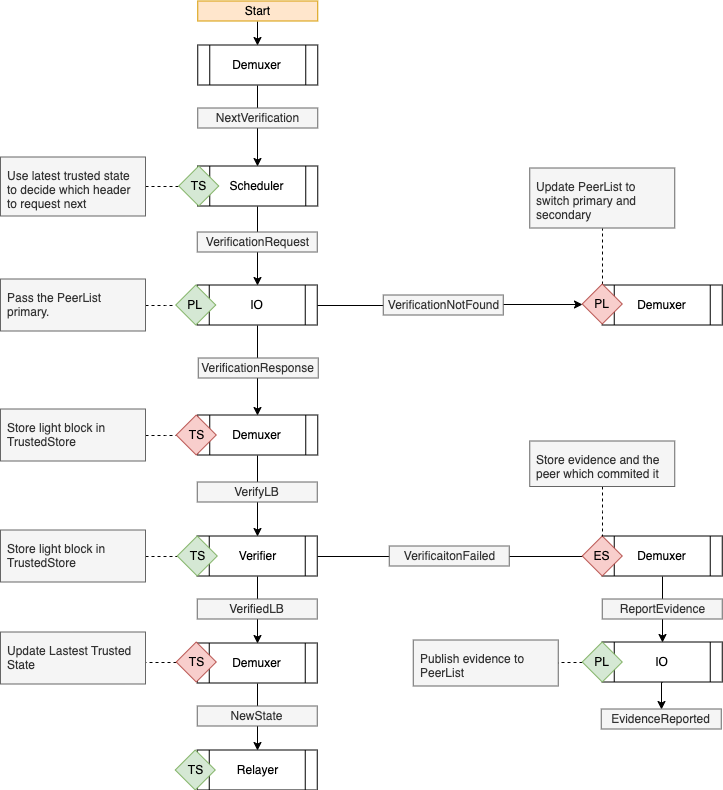

The diagram above was exported from draw.io. Its source (the exported page's mxGraphModel, read from the mxfile embedded in the PNG):
<mxGraphModel dx="1426" dy="860" grid="1" gridSize="10" guides="1" tooltips="1" connect="1" arrows="1" fold="1" page="1" pageScale="1" pageWidth="827" pageHeight="1169" math="1" shadow="0">
  <root>
    <mxCell id="0" />
    <mxCell id="1" parent="0" />
    <mxCell id="2" style="edgeStyle=orthogonalEdgeStyle;rounded=0;orthogonalLoop=1;jettySize=auto;html=1;exitX=0.5;exitY=1;exitDx=0;exitDy=0;entryX=0.5;entryY=0;entryDx=0;entryDy=0;endArrow=classic;endFill=1;strokeWidth=1;" edge="1" source="3" target="35" parent="1">
      <mxGeometry relative="1" as="geometry" />
    </mxCell>
    <mxCell id="3" value="Demuxer" style="shape=process;whiteSpace=wrap;html=1;backgroundOutline=1;" vertex="1" parent="1">
      <mxGeometry x="3546.25" y="5444.5" width="120" height="40" as="geometry" />
    </mxCell>
    <mxCell id="4" style="edgeStyle=orthogonalEdgeStyle;rounded=0;orthogonalLoop=1;jettySize=auto;html=1;exitX=0.5;exitY=1;exitDx=0;exitDy=0;entryX=0.5;entryY=0;entryDx=0;entryDy=0;endArrow=classic;endFill=1;strokeWidth=1;" edge="1" source="5" target="3" parent="1">
      <mxGeometry relative="1" as="geometry" />
    </mxCell>
    <mxCell id="5" value="Start" style="text;html=1;strokeColor=#d79b00;fillColor=#ffe6cc;align=center;verticalAlign=middle;whiteSpace=wrap;rounded=0;" vertex="1" parent="1">
      <mxGeometry x="3546.25" y="5400.5" width="120" height="20" as="geometry" />
    </mxCell>
    <mxCell id="6" value="NextVerification" style="text;html=1;strokeColor=#666666;fillColor=#f5f5f5;align=center;verticalAlign=middle;whiteSpace=wrap;rounded=0;fontColor=#333333;" vertex="1" parent="1">
      <mxGeometry x="3546.25" y="5507.5" width="120" height="20" as="geometry" />
    </mxCell>
    <mxCell id="7" style="edgeStyle=orthogonalEdgeStyle;rounded=0;orthogonalLoop=1;jettySize=auto;html=1;exitX=1;exitY=0.5;exitDx=0;exitDy=0;entryX=0;entryY=0.5;entryDx=0;entryDy=0;endArrow=classic;endFill=1;strokeWidth=1;" edge="1" source="9" target="31" parent="1">
      <mxGeometry relative="1" as="geometry" />
    </mxCell>
    <mxCell id="8" style="edgeStyle=orthogonalEdgeStyle;rounded=0;orthogonalLoop=1;jettySize=auto;html=1;exitX=0.5;exitY=1;exitDx=0;exitDy=0;entryX=0.5;entryY=0;entryDx=0;entryDy=0;endArrow=classic;endFill=1;strokeWidth=1;" edge="1" source="9" target="44" parent="1">
      <mxGeometry relative="1" as="geometry" />
    </mxCell>
    <mxCell id="9" value="IO" style="shape=process;whiteSpace=wrap;html=1;backgroundOutline=1;" vertex="1" parent="1">
      <mxGeometry x="3545.75" y="5684.5" width="120" height="40" as="geometry" />
    </mxCell>
    <mxCell id="10" value="VerificationResponse" style="text;html=1;strokeColor=#666666;fillColor=#f5f5f5;align=center;verticalAlign=middle;whiteSpace=wrap;rounded=0;fontColor=#333333;" vertex="1" parent="1">
      <mxGeometry x="3546.75" y="5757.5" width="120" height="20" as="geometry" />
    </mxCell>
    <mxCell id="11" style="edgeStyle=orthogonalEdgeStyle;rounded=0;orthogonalLoop=1;jettySize=auto;html=1;exitX=0.5;exitY=1;exitDx=0;exitDy=0;entryX=0.5;entryY=0;entryDx=0;entryDy=0;endArrow=classic;endFill=1;strokeWidth=1;" edge="1" source="13" target="16" parent="1">
      <mxGeometry relative="1" as="geometry" />
    </mxCell>
    <mxCell id="12" style="edgeStyle=orthogonalEdgeStyle;rounded=0;orthogonalLoop=1;jettySize=auto;html=1;exitX=1;exitY=0.5;exitDx=0;exitDy=0;entryX=0;entryY=0.5;entryDx=0;entryDy=0;endArrow=classic;endFill=1;strokeWidth=1;" edge="1" source="13" target="22" parent="1">
      <mxGeometry relative="1" as="geometry" />
    </mxCell>
    <mxCell id="13" value="Verifier" style="shape=process;whiteSpace=wrap;html=1;backgroundOutline=1;" vertex="1" parent="1">
      <mxGeometry x="3545.75" y="5935.5" width="120" height="40" as="geometry" />
    </mxCell>
    <mxCell id="14" value="VerifiedLB" style="text;html=1;strokeColor=#666666;fillColor=#f5f5f5;align=center;verticalAlign=middle;whiteSpace=wrap;rounded=0;fontColor=#333333;" vertex="1" parent="1">
      <mxGeometry x="3545.75" y="5998.5" width="120" height="20" as="geometry" />
    </mxCell>
    <mxCell id="15" style="edgeStyle=orthogonalEdgeStyle;rounded=0;orthogonalLoop=1;jettySize=auto;html=1;exitX=0.5;exitY=1;exitDx=0;exitDy=0;entryX=0.5;entryY=0;entryDx=0;entryDy=0;endArrow=classic;endFill=1;strokeWidth=1;" edge="1" source="16" target="18" parent="1">
      <mxGeometry relative="1" as="geometry" />
    </mxCell>
    <mxCell id="16" value="Demuxer" style="shape=process;whiteSpace=wrap;html=1;backgroundOutline=1;" vertex="1" parent="1">
      <mxGeometry x="3545.75" y="6042.5" width="120" height="40" as="geometry" />
    </mxCell>
    <mxCell id="17" value="NewState" style="text;html=1;strokeColor=#666666;fillColor=#f5f5f5;align=center;verticalAlign=middle;whiteSpace=wrap;rounded=0;fontColor=#333333;" vertex="1" parent="1">
      <mxGeometry x="3545.75" y="6105.5" width="120" height="20" as="geometry" />
    </mxCell>
    <mxCell id="18" value="Relayer" style="shape=process;whiteSpace=wrap;html=1;backgroundOutline=1;" vertex="1" parent="1">
      <mxGeometry x="3545.75" y="6149.5" width="120" height="40" as="geometry" />
    </mxCell>
    <mxCell id="19" value="VerificationNotFound" style="text;html=1;strokeColor=#666666;fillColor=#f5f5f5;align=center;verticalAlign=middle;whiteSpace=wrap;rounded=0;fontColor=#333333;" vertex="1" parent="1">
      <mxGeometry x="3731.75" y="5694.5" width="120" height="20" as="geometry" />
    </mxCell>
    <mxCell id="20" value="VerificaitonFailed" style="text;html=1;strokeColor=#666666;fillColor=#f5f5f5;align=center;verticalAlign=middle;whiteSpace=wrap;rounded=0;fontColor=#333333;" vertex="1" parent="1">
      <mxGeometry x="3737.75" y="5945.5" width="120" height="20" as="geometry" />
    </mxCell>
    <mxCell id="21" style="edgeStyle=orthogonalEdgeStyle;rounded=0;orthogonalLoop=1;jettySize=auto;html=1;exitX=0.5;exitY=1;exitDx=0;exitDy=0;entryX=0.5;entryY=0;entryDx=0;entryDy=0;endArrow=classic;endFill=1;strokeWidth=1;" edge="1" source="22" target="26" parent="1">
      <mxGeometry relative="1" as="geometry" />
    </mxCell>
    <mxCell id="22" value="Demuxer" style="shape=process;whiteSpace=wrap;html=1;backgroundOutline=1;" vertex="1" parent="1">
      <mxGeometry x="3950.75" y="5935.5" width="120" height="40" as="geometry" />
    </mxCell>
    <mxCell id="23" value="Demuxer" style="shape=process;whiteSpace=wrap;html=1;backgroundOutline=1;" vertex="1" parent="1">
      <mxGeometry x="3950.75" y="5684.5" width="120" height="40" as="geometry" />
    </mxCell>
    <mxCell id="24" value="ReportEvidence" style="text;html=1;strokeColor=#666666;fillColor=#f5f5f5;align=center;verticalAlign=middle;whiteSpace=wrap;rounded=0;fontColor=#333333;" vertex="1" parent="1">
      <mxGeometry x="3950.75" y="5998.5" width="120" height="20" as="geometry" />
    </mxCell>
    <mxCell id="25" style="edgeStyle=orthogonalEdgeStyle;rounded=0;orthogonalLoop=1;jettySize=auto;html=1;exitX=0.5;exitY=1;exitDx=0;exitDy=0;entryX=0.5;entryY=0;entryDx=0;entryDy=0;endArrow=classic;endFill=1;strokeWidth=1;" edge="1" source="26" target="58" parent="1">
      <mxGeometry relative="1" as="geometry" />
    </mxCell>
    <mxCell id="26" value="IO" style="shape=process;whiteSpace=wrap;html=1;backgroundOutline=1;" vertex="1" parent="1">
      <mxGeometry x="3950.75" y="6041.5" width="120" height="40" as="geometry" />
    </mxCell>
    <mxCell id="27" value="TS" style="rhombus;whiteSpace=wrap;html=1;fillColor=#d5e8d4;strokeColor=#82b366;" vertex="1" parent="1">
      <mxGeometry x="3523.75" y="6149.5" width="40" height="40" as="geometry" />
    </mxCell>
    <mxCell id="28" style="edgeStyle=orthogonalEdgeStyle;rounded=0;orthogonalLoop=1;jettySize=auto;html=1;exitX=0;exitY=0.5;exitDx=0;exitDy=0;entryX=1;entryY=0.5;entryDx=0;entryDy=0;endArrow=none;endFill=0;strokeWidth=1;dashed=1;" edge="1" source="29" target="39" parent="1">
      <mxGeometry relative="1" as="geometry" />
    </mxCell>
    <mxCell id="29" value="PL" style="rhombus;whiteSpace=wrap;html=1;fillColor=#d5e8d4;strokeColor=#82b366;" vertex="1" parent="1">
      <mxGeometry x="3930.75" y="6041.5" width="40" height="40" as="geometry" />
    </mxCell>
    <mxCell id="30" style="edgeStyle=orthogonalEdgeStyle;rounded=0;orthogonalLoop=1;jettySize=auto;html=1;exitX=0.5;exitY=0;exitDx=0;exitDy=0;entryX=0.5;entryY=1;entryDx=0;entryDy=0;endArrow=none;endFill=0;strokeWidth=1;dashed=1;" edge="1" source="31" target="38" parent="1">
      <mxGeometry relative="1" as="geometry" />
    </mxCell>
    <mxCell id="31" value="PL" style="rhombus;whiteSpace=wrap;html=1;fillColor=#f8cecc;strokeColor=#b85450;" vertex="1" parent="1">
      <mxGeometry x="3930.75" y="5683.5" width="40" height="40" as="geometry" />
    </mxCell>
    <mxCell id="32" style="edgeStyle=orthogonalEdgeStyle;rounded=0;orthogonalLoop=1;jettySize=auto;html=1;exitX=0;exitY=0.5;exitDx=0;exitDy=0;entryX=1;entryY=0.5;entryDx=0;entryDy=0;dashed=1;endArrow=none;endFill=0;strokeWidth=1;" edge="1" source="33" parent="1">
      <mxGeometry relative="1" as="geometry">
        <mxPoint x="3493" y="6058" as="targetPoint" />
      </mxGeometry>
    </mxCell>
    <mxCell id="33" value="TS" style="rhombus;whiteSpace=wrap;html=1;fillColor=#f8cecc;strokeColor=#b85450;" vertex="1" parent="1">
      <mxGeometry x="3524.75" y="6041.5" width="40" height="40" as="geometry" />
    </mxCell>
    <mxCell id="34" style="edgeStyle=orthogonalEdgeStyle;rounded=0;orthogonalLoop=1;jettySize=auto;html=1;exitX=0.5;exitY=1;exitDx=0;exitDy=0;entryX=0.5;entryY=0;entryDx=0;entryDy=0;endArrow=classic;endFill=1;strokeWidth=1;" edge="1" source="35" target="9" parent="1">
      <mxGeometry relative="1" as="geometry" />
    </mxCell>
    <mxCell id="35" value="Scheduler" style="shape=process;whiteSpace=wrap;html=1;backgroundOutline=1;" vertex="1" parent="1">
      <mxGeometry x="3546.25" y="5565.5" width="120" height="40" as="geometry" />
    </mxCell>
    <mxCell id="36" value="VerificationRequest" style="text;html=1;strokeColor=#666666;fillColor=#f5f5f5;align=center;verticalAlign=middle;whiteSpace=wrap;rounded=0;fontColor=#333333;" vertex="1" parent="1">
      <mxGeometry x="3545.75" y="5631.5" width="120" height="20" as="geometry" />
    </mxCell>
    <mxCell id="37" value="PL" style="rhombus;whiteSpace=wrap;html=1;fillColor=#d5e8d4;strokeColor=#82b366;" vertex="1" parent="1">
      <mxGeometry x="3524.25" y="5684.5" width="40" height="40" as="geometry" />
    </mxCell>
    <mxCell id="38" value="Update PeerList to switch primary and secondary" style="text;html=1;strokeColor=#666666;fillColor=#f5f5f5;align=left;verticalAlign=top;whiteSpace=wrap;rounded=0;fontColor=#333333;comic=0;spacing=6;" vertex="1" parent="1">
      <mxGeometry x="3878.25" y="5567.5" width="145" height="60" as="geometry" />
    </mxCell>
    <mxCell id="39" value="Publish evidence to PeerList" style="text;html=1;strokeColor=#666666;fillColor=#f5f5f5;align=left;verticalAlign=top;whiteSpace=wrap;rounded=0;fontColor=#333333;comic=0;spacing=6;" vertex="1" parent="1">
      <mxGeometry x="3761.75" y="6039.5" width="145" height="46" as="geometry" />
    </mxCell>
    <mxCell id="40" value="Update Lastest Trusted State" style="text;html=1;strokeColor=#666666;fillColor=#f5f5f5;align=left;verticalAlign=top;whiteSpace=wrap;rounded=0;fontColor=#333333;comic=0;spacing=6;" vertex="1" parent="1">
      <mxGeometry x="3349" y="6031.5" width="145" height="52" as="geometry" />
    </mxCell>
    <mxCell id="41" style="edgeStyle=orthogonalEdgeStyle;rounded=0;orthogonalLoop=1;jettySize=auto;html=1;entryX=0;entryY=0.5;entryDx=0;entryDy=0;dashed=1;endArrow=none;endFill=0;strokeWidth=1;" edge="1" source="42" target="45" parent="1">
      <mxGeometry relative="1" as="geometry" />
    </mxCell>
    <mxCell id="42" value="Store light block in TrustedStore" style="text;html=1;strokeColor=#666666;fillColor=#f5f5f5;align=left;verticalAlign=top;whiteSpace=wrap;rounded=0;fontColor=#333333;comic=0;spacing=6;" vertex="1" parent="1">
      <mxGeometry x="3349" y="5808.5" width="145" height="52" as="geometry" />
    </mxCell>
    <mxCell id="43" style="edgeStyle=orthogonalEdgeStyle;rounded=0;orthogonalLoop=1;jettySize=auto;html=1;exitX=0.5;exitY=1;exitDx=0;exitDy=0;entryX=0.5;entryY=0;entryDx=0;entryDy=0;endArrow=classic;endFill=1;strokeWidth=1;" edge="1" source="44" target="13" parent="1">
      <mxGeometry relative="1" as="geometry" />
    </mxCell>
    <mxCell id="44" value="Demuxer" style="shape=process;whiteSpace=wrap;html=1;backgroundOutline=1;" vertex="1" parent="1">
      <mxGeometry x="3546.25" y="5814.5" width="120" height="40" as="geometry" />
    </mxCell>
    <mxCell id="45" value="TS" style="rhombus;whiteSpace=wrap;html=1;fillColor=#f8cecc;strokeColor=#b85450;" vertex="1" parent="1">
      <mxGeometry x="3524.75" y="5814.5" width="40" height="40" as="geometry" />
    </mxCell>
    <mxCell id="46" style="edgeStyle=orthogonalEdgeStyle;rounded=0;orthogonalLoop=1;jettySize=auto;html=1;entryX=0;entryY=0.5;entryDx=0;entryDy=0;endArrow=none;endFill=0;strokeWidth=1;dashed=1;" edge="1" source="47" target="37" parent="1">
      <mxGeometry relative="1" as="geometry" />
    </mxCell>
    <mxCell id="47" value="Pass the PeerList primary.&amp;nbsp;" style="text;html=1;strokeColor=#666666;fillColor=#f5f5f5;align=left;verticalAlign=top;whiteSpace=wrap;rounded=0;fontColor=#333333;comic=0;spacing=6;" vertex="1" parent="1">
      <mxGeometry x="3349" y="5678.5" width="145" height="52" as="geometry" />
    </mxCell>
    <mxCell id="48" style="edgeStyle=orthogonalEdgeStyle;rounded=0;orthogonalLoop=1;jettySize=auto;html=1;exitX=1;exitY=0.5;exitDx=0;exitDy=0;entryX=0;entryY=0.5;entryDx=0;entryDy=0;dashed=1;endArrow=none;endFill=0;strokeWidth=1;" edge="1" source="49" target="50" parent="1">
      <mxGeometry relative="1" as="geometry" />
    </mxCell>
    <mxCell id="49" value="Use latest trusted state to decide which header to request next" style="text;html=1;strokeColor=#666666;fillColor=#f5f5f5;align=left;verticalAlign=top;whiteSpace=wrap;rounded=0;fontColor=#333333;comic=0;spacing=6;" vertex="1" parent="1">
      <mxGeometry x="3349" y="5556.5" width="145" height="59" as="geometry" />
    </mxCell>
    <mxCell id="50" value="TS" style="rhombus;whiteSpace=wrap;html=1;fillColor=#d5e8d4;strokeColor=#82b366;" vertex="1" parent="1">
      <mxGeometry x="3527.25" y="5565.5" width="40" height="40" as="geometry" />
    </mxCell>
    <mxCell id="51" value="VerifyLB" style="text;html=1;strokeColor=#666666;fillColor=#f5f5f5;align=center;verticalAlign=middle;whiteSpace=wrap;rounded=0;fontColor=#333333;" vertex="1" parent="1">
      <mxGeometry x="3545.75" y="5881.5" width="120" height="20" as="geometry" />
    </mxCell>
    <mxCell id="52" style="edgeStyle=orthogonalEdgeStyle;rounded=0;orthogonalLoop=1;jettySize=auto;html=1;exitX=1;exitY=0.5;exitDx=0;exitDy=0;entryX=0;entryY=0.5;entryDx=0;entryDy=0;dashed=1;endArrow=none;endFill=0;strokeWidth=1;" edge="1" source="53" target="54" parent="1">
      <mxGeometry relative="1" as="geometry" />
    </mxCell>
    <mxCell id="53" value="Store light block in TrustedStore" style="text;html=1;strokeColor=#666666;fillColor=#f5f5f5;align=left;verticalAlign=top;whiteSpace=wrap;rounded=0;fontColor=#333333;comic=0;spacing=6;" vertex="1" parent="1">
      <mxGeometry x="3349" y="5929.5" width="145" height="52" as="geometry" />
    </mxCell>
    <mxCell id="54" value="TS" style="rhombus;whiteSpace=wrap;html=1;fillColor=#d5e8d4;strokeColor=#82b366;" vertex="1" parent="1">
      <mxGeometry x="3525.75" y="5935.5" width="40" height="40" as="geometry" />
    </mxCell>
    <mxCell id="55" value="ES" style="rhombus;whiteSpace=wrap;html=1;fillColor=#f8cecc;strokeColor=#b85450;" vertex="1" parent="1">
      <mxGeometry x="3930.75" y="5935.5" width="40" height="40" as="geometry" />
    </mxCell>
    <mxCell id="56" style="edgeStyle=orthogonalEdgeStyle;rounded=0;orthogonalLoop=1;jettySize=auto;html=1;entryX=0.5;entryY=0;entryDx=0;entryDy=0;endArrow=none;endFill=0;strokeWidth=1;dashed=1;" edge="1" source="57" target="55" parent="1">
      <mxGeometry relative="1" as="geometry" />
    </mxCell>
    <mxCell id="57" value="Store evidence and the peer which commited it" style="text;html=1;strokeColor=#666666;fillColor=#f5f5f5;align=left;verticalAlign=top;whiteSpace=wrap;rounded=0;fontColor=#333333;comic=0;spacing=6;" vertex="1" parent="1">
      <mxGeometry x="3878.25" y="5840.5" width="145" height="45.5" as="geometry" />
    </mxCell>
    <mxCell id="58" value="EvidenceReported" style="text;html=1;strokeColor=#666666;fillColor=#f5f5f5;align=center;verticalAlign=middle;whiteSpace=wrap;rounded=0;fontColor=#333333;" vertex="1" parent="1">
      <mxGeometry x="3949.75" y="6108.5" width="120" height="20" as="geometry" />
    </mxCell>
  </root>
</mxGraphModel>